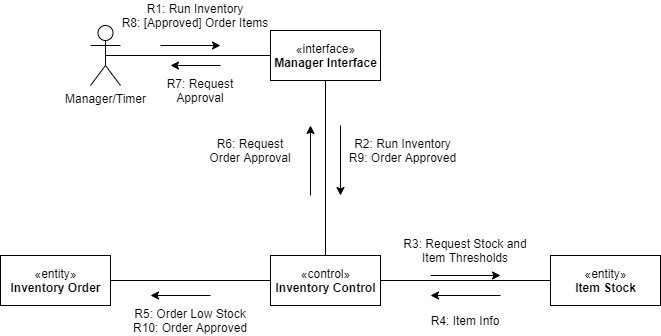

The diagram above was exported from draw.io. Its source (the exported page's mxGraphModel, read from the mxfile embedded in the PNG):
<mxGraphModel dx="1038" dy="487" grid="1" gridSize="10" guides="1" tooltips="1" connect="1" arrows="1" fold="1" page="1" pageScale="1" pageWidth="850" pageHeight="1100" math="0" shadow="0">
  <root>
    <mxCell id="0" />
    <mxCell id="1" parent="0" />
    <mxCell id="mUk8UXwTBR4ur4IvbryW-3" style="edgeStyle=orthogonalEdgeStyle;rounded=0;orthogonalLoop=1;jettySize=auto;html=1;exitX=0.5;exitY=0.5;exitDx=0;exitDy=0;exitPerimeter=0;entryX=0;entryY=0.5;entryDx=0;entryDy=0;endArrow=none;endFill=0;" parent="1" source="mUk8UXwTBR4ur4IvbryW-1" target="mUk8UXwTBR4ur4IvbryW-2" edge="1">
      <mxGeometry relative="1" as="geometry" />
    </mxCell>
    <mxCell id="mUk8UXwTBR4ur4IvbryW-1" value="Manager/Timer" style="shape=umlActor;verticalLabelPosition=bottom;verticalAlign=top;html=1;outlineConnect=0;" parent="1" vertex="1">
      <mxGeometry x="140" y="50" width="30" height="60" as="geometry" />
    </mxCell>
    <mxCell id="mUk8UXwTBR4ur4IvbryW-2" value="«interface»&lt;br&gt;&lt;b&gt;Manager Interface&lt;/b&gt;" style="html=1;" parent="1" vertex="1">
      <mxGeometry x="320" y="55" width="110" height="50" as="geometry" />
    </mxCell>
    <mxCell id="mUk8UXwTBR4ur4IvbryW-9" style="edgeStyle=orthogonalEdgeStyle;rounded=0;orthogonalLoop=1;jettySize=auto;html=1;exitX=1;exitY=0.5;exitDx=0;exitDy=0;entryX=0;entryY=0.5;entryDx=0;entryDy=0;endArrow=none;endFill=0;" parent="1" source="mUk8UXwTBR4ur4IvbryW-4" target="mUk8UXwTBR4ur4IvbryW-5" edge="1">
      <mxGeometry relative="1" as="geometry" />
    </mxCell>
    <mxCell id="mUk8UXwTBR4ur4IvbryW-10" style="edgeStyle=orthogonalEdgeStyle;rounded=0;orthogonalLoop=1;jettySize=auto;html=1;exitX=0.5;exitY=0;exitDx=0;exitDy=0;entryX=0.5;entryY=1;entryDx=0;entryDy=0;endArrow=none;endFill=0;" parent="1" source="mUk8UXwTBR4ur4IvbryW-4" target="mUk8UXwTBR4ur4IvbryW-2" edge="1">
      <mxGeometry relative="1" as="geometry" />
    </mxCell>
    <mxCell id="mUk8UXwTBR4ur4IvbryW-4" value="«control»&lt;br&gt;&lt;b&gt;Inventory Control&lt;/b&gt;" style="html=1;" parent="1" vertex="1">
      <mxGeometry x="320" y="280" width="110" height="50" as="geometry" />
    </mxCell>
    <mxCell id="mUk8UXwTBR4ur4IvbryW-5" value="«entity»&lt;br&gt;&lt;b&gt;Item Stock&lt;/b&gt;" style="html=1;" parent="1" vertex="1">
      <mxGeometry x="600" y="280" width="110" height="50" as="geometry" />
    </mxCell>
    <mxCell id="mUk8UXwTBR4ur4IvbryW-8" style="edgeStyle=orthogonalEdgeStyle;rounded=0;orthogonalLoop=1;jettySize=auto;html=1;exitX=1;exitY=0.5;exitDx=0;exitDy=0;entryX=0;entryY=0.5;entryDx=0;entryDy=0;endArrow=none;endFill=0;" parent="1" source="mUk8UXwTBR4ur4IvbryW-6" target="mUk8UXwTBR4ur4IvbryW-4" edge="1">
      <mxGeometry relative="1" as="geometry" />
    </mxCell>
    <mxCell id="mUk8UXwTBR4ur4IvbryW-6" value="«entity»&lt;br&gt;&lt;b&gt;Inventory Order&lt;/b&gt;" style="html=1;" parent="1" vertex="1">
      <mxGeometry x="50" y="280" width="110" height="50" as="geometry" />
    </mxCell>
    <mxCell id="mUk8UXwTBR4ur4IvbryW-11" value="R1: Run Inventory&lt;br&gt;R8: [Approved] Order Items" style="text;html=1;strokeColor=none;fillColor=none;align=center;verticalAlign=middle;whiteSpace=wrap;rounded=0;" parent="1" vertex="1">
      <mxGeometry x="170" y="25" width="150" height="30" as="geometry" />
    </mxCell>
    <mxCell id="mUk8UXwTBR4ur4IvbryW-13" value="R2: Run Inventory&lt;br&gt;R9: Order Approved" style="text;html=1;strokeColor=none;fillColor=none;align=center;verticalAlign=middle;whiteSpace=wrap;rounded=0;" parent="1" vertex="1">
      <mxGeometry x="395" y="160" width="115" height="30" as="geometry" />
    </mxCell>
    <mxCell id="mUk8UXwTBR4ur4IvbryW-14" value="R3: Request Stock and Item Thresholds" style="text;html=1;strokeColor=none;fillColor=none;align=center;verticalAlign=middle;whiteSpace=wrap;rounded=0;" parent="1" vertex="1">
      <mxGeometry x="450" y="260" width="130" height="30" as="geometry" />
    </mxCell>
    <mxCell id="mUk8UXwTBR4ur4IvbryW-15" value="R4: Item Info" style="text;html=1;strokeColor=none;fillColor=none;align=center;verticalAlign=middle;whiteSpace=wrap;rounded=0;" parent="1" vertex="1">
      <mxGeometry x="465" y="330" width="100" height="30" as="geometry" />
    </mxCell>
    <mxCell id="mUk8UXwTBR4ur4IvbryW-16" value="R5: Order Low Stock&lt;br&gt;R10: Order Approved" style="text;html=1;strokeColor=none;fillColor=none;align=center;verticalAlign=middle;whiteSpace=wrap;rounded=0;" parent="1" vertex="1">
      <mxGeometry x="180" y="330" width="120" height="30" as="geometry" />
    </mxCell>
    <mxCell id="mUk8UXwTBR4ur4IvbryW-17" value="R6: Request Order Approval" style="text;html=1;strokeColor=none;fillColor=none;align=center;verticalAlign=middle;whiteSpace=wrap;rounded=0;" parent="1" vertex="1">
      <mxGeometry x="250" y="160" width="100" height="30" as="geometry" />
    </mxCell>
    <mxCell id="mUk8UXwTBR4ur4IvbryW-18" value="R7: Request Approval" style="text;html=1;strokeColor=none;fillColor=none;align=center;verticalAlign=middle;whiteSpace=wrap;rounded=0;" parent="1" vertex="1">
      <mxGeometry x="200" y="100" width="100" height="30" as="geometry" />
    </mxCell>
    <mxCell id="Mt-727q2V4Rz7eLnQ5KT-1" value="" style="endArrow=classic;html=1;rounded=0;" edge="1" parent="1">
      <mxGeometry width="50" height="50" relative="1" as="geometry">
        <mxPoint x="210" y="70" as="sourcePoint" />
        <mxPoint x="270" y="70" as="targetPoint" />
      </mxGeometry>
    </mxCell>
    <mxCell id="Mt-727q2V4Rz7eLnQ5KT-2" value="" style="endArrow=classic;html=1;rounded=0;" edge="1" parent="1">
      <mxGeometry width="50" height="50" relative="1" as="geometry">
        <mxPoint x="270" y="90" as="sourcePoint" />
        <mxPoint x="220" y="90" as="targetPoint" />
      </mxGeometry>
    </mxCell>
    <mxCell id="Mt-727q2V4Rz7eLnQ5KT-3" value="" style="endArrow=classic;html=1;rounded=0;" edge="1" parent="1">
      <mxGeometry width="50" height="50" relative="1" as="geometry">
        <mxPoint x="390" y="150" as="sourcePoint" />
        <mxPoint x="390" y="220" as="targetPoint" />
      </mxGeometry>
    </mxCell>
    <mxCell id="Mt-727q2V4Rz7eLnQ5KT-4" value="" style="endArrow=classic;html=1;rounded=0;" edge="1" parent="1">
      <mxGeometry width="50" height="50" relative="1" as="geometry">
        <mxPoint x="360" y="220" as="sourcePoint" />
        <mxPoint x="360" y="150" as="targetPoint" />
      </mxGeometry>
    </mxCell>
    <mxCell id="Mt-727q2V4Rz7eLnQ5KT-5" value="" style="endArrow=classic;html=1;rounded=0;" edge="1" parent="1">
      <mxGeometry width="50" height="50" relative="1" as="geometry">
        <mxPoint x="480" y="300" as="sourcePoint" />
        <mxPoint x="550" y="300" as="targetPoint" />
      </mxGeometry>
    </mxCell>
    <mxCell id="Mt-727q2V4Rz7eLnQ5KT-6" value="" style="endArrow=classic;html=1;rounded=0;" edge="1" parent="1">
      <mxGeometry width="50" height="50" relative="1" as="geometry">
        <mxPoint x="550" y="320" as="sourcePoint" />
        <mxPoint x="480" y="320" as="targetPoint" />
      </mxGeometry>
    </mxCell>
    <mxCell id="Mt-727q2V4Rz7eLnQ5KT-7" value="" style="endArrow=classic;html=1;rounded=0;" edge="1" parent="1">
      <mxGeometry width="50" height="50" relative="1" as="geometry">
        <mxPoint x="260" y="320" as="sourcePoint" />
        <mxPoint x="200" y="320" as="targetPoint" />
      </mxGeometry>
    </mxCell>
  </root>
</mxGraphModel>